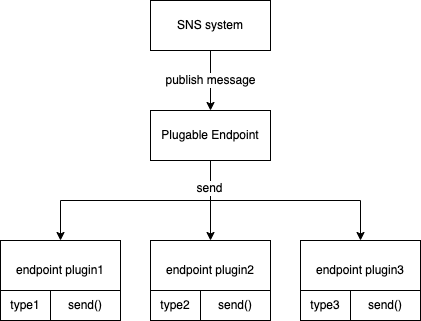

The diagram above was exported from draw.io. Its source (the exported page's mxGraphModel, read from the mxfile embedded in the PNG):
<mxGraphModel dx="786" dy="462" grid="1" gridSize="10" guides="1" tooltips="1" connect="1" arrows="1" fold="1" page="1" pageScale="1" pageWidth="827" pageHeight="1169" math="0" shadow="0">
  <root>
    <mxCell id="0" />
    <mxCell id="1" parent="0" />
    <mxCell id="fAXOg45-N67wArv5wFDU-5" style="edgeStyle=orthogonalEdgeStyle;rounded=0;orthogonalLoop=1;jettySize=auto;html=1;entryX=0.5;entryY=0;entryDx=0;entryDy=0;" parent="1" source="fAXOg45-N67wArv5wFDU-1" target="fAXOg45-N67wArv5wFDU-2" edge="1">
      <mxGeometry relative="1" as="geometry">
        <Array as="points">
          <mxPoint x="310" y="210" />
          <mxPoint x="160" y="210" />
        </Array>
      </mxGeometry>
    </mxCell>
    <mxCell id="fAXOg45-N67wArv5wFDU-6" style="edgeStyle=orthogonalEdgeStyle;rounded=0;orthogonalLoop=1;jettySize=auto;html=1;" parent="1" source="fAXOg45-N67wArv5wFDU-1" target="fAXOg45-N67wArv5wFDU-3" edge="1">
      <mxGeometry relative="1" as="geometry" />
    </mxCell>
    <mxCell id="fAXOg45-N67wArv5wFDU-7" style="edgeStyle=orthogonalEdgeStyle;rounded=0;orthogonalLoop=1;jettySize=auto;html=1;" parent="1" source="fAXOg45-N67wArv5wFDU-1" target="fAXOg45-N67wArv5wFDU-4" edge="1">
      <mxGeometry relative="1" as="geometry">
        <Array as="points">
          <mxPoint x="310" y="210" />
          <mxPoint x="460" y="210" />
        </Array>
      </mxGeometry>
    </mxCell>
    <mxCell id="fAXOg45-N67wArv5wFDU-12" value="send" style="edgeLabel;html=1;align=center;verticalAlign=middle;resizable=0;points=[];" parent="fAXOg45-N67wArv5wFDU-7" vertex="1" connectable="0">
      <mxGeometry x="-0.7617" y="-2" relative="1" as="geometry">
        <mxPoint as="offset" />
      </mxGeometry>
    </mxCell>
    <mxCell id="fAXOg45-N67wArv5wFDU-1" value="Plugable Endpoint" style="rounded=0;whiteSpace=wrap;html=1;" parent="1" vertex="1">
      <mxGeometry x="250" y="120" width="120" height="50" as="geometry" />
    </mxCell>
    <mxCell id="fAXOg45-N67wArv5wFDU-2" value="endpoint plugin1" style="rounded=0;whiteSpace=wrap;html=1;" parent="1" vertex="1">
      <mxGeometry x="100" y="250" width="120" height="60" as="geometry" />
    </mxCell>
    <mxCell id="fAXOg45-N67wArv5wFDU-3" value="endpoint plugin2" style="rounded=0;whiteSpace=wrap;html=1;" parent="1" vertex="1">
      <mxGeometry x="250" y="250" width="120" height="60" as="geometry" />
    </mxCell>
    <mxCell id="fAXOg45-N67wArv5wFDU-4" value="endpoint plugin3" style="rounded=0;whiteSpace=wrap;html=1;" parent="1" vertex="1">
      <mxGeometry x="400" y="250" width="120" height="60" as="geometry" />
    </mxCell>
    <mxCell id="fAXOg45-N67wArv5wFDU-9" value="publish message" style="edgeStyle=orthogonalEdgeStyle;rounded=0;orthogonalLoop=1;jettySize=auto;html=1;entryX=0.5;entryY=0;entryDx=0;entryDy=0;" parent="1" source="fAXOg45-N67wArv5wFDU-8" target="fAXOg45-N67wArv5wFDU-1" edge="1">
      <mxGeometry relative="1" as="geometry" />
    </mxCell>
    <mxCell id="fAXOg45-N67wArv5wFDU-8" value="SNS system" style="rounded=0;whiteSpace=wrap;html=1;" parent="1" vertex="1">
      <mxGeometry x="250" y="10" width="120" height="50" as="geometry" />
    </mxCell>
    <mxCell id="fAXOg45-N67wArv5wFDU-13" value="type1" style="rounded=0;whiteSpace=wrap;html=1;" parent="1" vertex="1">
      <mxGeometry x="100" y="300" width="50" height="30" as="geometry" />
    </mxCell>
    <mxCell id="fAXOg45-N67wArv5wFDU-14" value="send()" style="rounded=0;whiteSpace=wrap;html=1;" parent="1" vertex="1">
      <mxGeometry x="150" y="300" width="70" height="30" as="geometry" />
    </mxCell>
    <mxCell id="fAXOg45-N67wArv5wFDU-15" value="type2" style="rounded=0;whiteSpace=wrap;html=1;" parent="1" vertex="1">
      <mxGeometry x="250" y="300" width="50" height="30" as="geometry" />
    </mxCell>
    <mxCell id="fAXOg45-N67wArv5wFDU-16" value="send()" style="rounded=0;whiteSpace=wrap;html=1;" parent="1" vertex="1">
      <mxGeometry x="300" y="300" width="70" height="30" as="geometry" />
    </mxCell>
    <mxCell id="fAXOg45-N67wArv5wFDU-17" value="type3" style="rounded=0;whiteSpace=wrap;html=1;" parent="1" vertex="1">
      <mxGeometry x="400" y="300" width="50" height="30" as="geometry" />
    </mxCell>
    <mxCell id="fAXOg45-N67wArv5wFDU-18" value="send()" style="rounded=0;whiteSpace=wrap;html=1;" parent="1" vertex="1">
      <mxGeometry x="450" y="300" width="70" height="30" as="geometry" />
    </mxCell>
  </root>
</mxGraphModel>